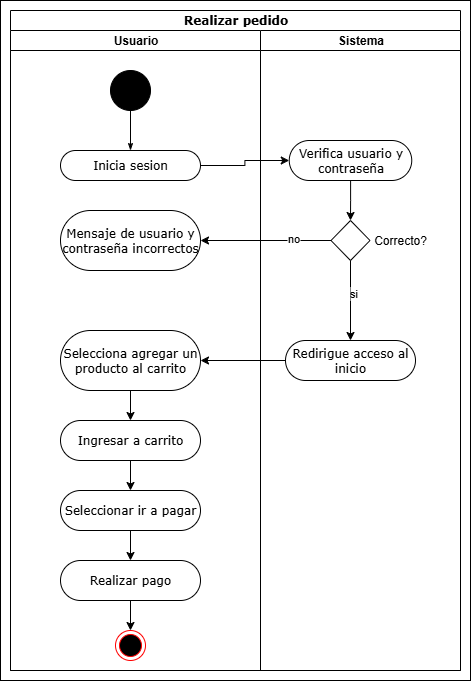

The diagram above was exported from draw.io. Its source (the exported page's mxGraphModel, read from the mxfile embedded in the PNG):
<mxGraphModel dx="1426" dy="785" grid="1" gridSize="10" guides="1" tooltips="1" connect="1" arrows="1" fold="1" page="1" pageScale="1" pageWidth="850" pageHeight="1100" background="none" math="0" shadow="0">
  <root>
    <mxCell id="0" />
    <mxCell id="1" parent="0" />
    <mxCell id="-cfjnvF_bHSGGwkKcoIG-19" value="" style="rounded=0;whiteSpace=wrap;html=1;" vertex="1" parent="1">
      <mxGeometry x="30" y="10" width="470" height="680" as="geometry" />
    </mxCell>
    <mxCell id="1c1d494c118603dd-1" value="Realizar pedido" style="swimlane;html=1;childLayout=stackLayout;startSize=20;rounded=0;shadow=0;comic=0;labelBackgroundColor=none;strokeWidth=1;fontFamily=Verdana;fontSize=12;align=center;" parent="1" vertex="1">
      <mxGeometry x="40" y="20" width="450" height="660" as="geometry" />
    </mxCell>
    <mxCell id="1c1d494c118603dd-2" value="Usuario" style="swimlane;html=1;startSize=20;" parent="1c1d494c118603dd-1" vertex="1">
      <mxGeometry y="20" width="250" height="640" as="geometry" />
    </mxCell>
    <mxCell id="60571a20871a0731-4" value="" style="ellipse;whiteSpace=wrap;html=1;rounded=0;shadow=0;comic=0;labelBackgroundColor=none;strokeWidth=1;fillColor=#000000;fontFamily=Verdana;fontSize=12;align=center;" parent="1c1d494c118603dd-2" vertex="1">
      <mxGeometry x="100" y="40" width="40" height="40" as="geometry" />
    </mxCell>
    <mxCell id="60571a20871a0731-8" value="Inicia sesion" style="rounded=1;whiteSpace=wrap;html=1;shadow=0;comic=0;labelBackgroundColor=none;strokeWidth=1;fontFamily=Verdana;fontSize=12;align=center;arcSize=50;" parent="1c1d494c118603dd-2" vertex="1">
      <mxGeometry x="50" y="120" width="140" height="30" as="geometry" />
    </mxCell>
    <mxCell id="1c1d494c118603dd-27" style="edgeStyle=orthogonalEdgeStyle;rounded=0;html=1;labelBackgroundColor=none;startArrow=none;startFill=0;startSize=5;endArrow=classicThin;endFill=1;endSize=5;jettySize=auto;orthogonalLoop=1;strokeWidth=1;fontFamily=Verdana;fontSize=12" parent="1c1d494c118603dd-2" source="60571a20871a0731-4" target="60571a20871a0731-8" edge="1">
      <mxGeometry relative="1" as="geometry" />
    </mxCell>
    <mxCell id="-cfjnvF_bHSGGwkKcoIG-35" value="Selecciona agregar un producto al carrito" style="rounded=1;whiteSpace=wrap;html=1;shadow=0;comic=0;labelBackgroundColor=none;strokeWidth=1;fontFamily=Verdana;fontSize=12;align=center;arcSize=50;" vertex="1" parent="1c1d494c118603dd-2">
      <mxGeometry x="50" y="300" width="140" height="60" as="geometry" />
    </mxCell>
    <mxCell id="-cfjnvF_bHSGGwkKcoIG-50" value="Seleccionar ir a pagar" style="rounded=1;whiteSpace=wrap;html=1;shadow=0;comic=0;labelBackgroundColor=none;strokeWidth=1;fontFamily=Verdana;fontSize=12;align=center;arcSize=50;" vertex="1" parent="1c1d494c118603dd-2">
      <mxGeometry x="50" y="460" width="140" height="40" as="geometry" />
    </mxCell>
    <mxCell id="-cfjnvF_bHSGGwkKcoIG-16" value="" style="ellipse;html=1;shape=endState;fillColor=#000000;strokeColor=#ff0000;" vertex="1" parent="1c1d494c118603dd-2">
      <mxGeometry x="105" y="600" width="30" height="30" as="geometry" />
    </mxCell>
    <mxCell id="1c1d494c118603dd-3" value="Sistema" style="swimlane;html=1;startSize=20;" parent="1c1d494c118603dd-1" vertex="1">
      <mxGeometry x="250" y="20" width="200" height="640" as="geometry" />
    </mxCell>
    <mxCell id="-cfjnvF_bHSGGwkKcoIG-40" style="edgeStyle=orthogonalEdgeStyle;rounded=0;orthogonalLoop=1;jettySize=auto;html=1;entryX=0.5;entryY=0;entryDx=0;entryDy=0;" edge="1" parent="1c1d494c118603dd-3" source="1c1d494c118603dd-16" target="-cfjnvF_bHSGGwkKcoIG-39">
      <mxGeometry relative="1" as="geometry" />
    </mxCell>
    <mxCell id="1c1d494c118603dd-16" value="Verifica usuario y contraseña" style="rounded=1;whiteSpace=wrap;html=1;shadow=0;comic=0;labelBackgroundColor=none;strokeWidth=1;fontFamily=Verdana;fontSize=12;align=center;arcSize=50;" parent="1c1d494c118603dd-3" vertex="1">
      <mxGeometry x="28.75" y="110" width="122.5" height="40" as="geometry" />
    </mxCell>
    <mxCell id="-cfjnvF_bHSGGwkKcoIG-39" value="" style="rhombus;whiteSpace=wrap;html=1;" vertex="1" parent="1c1d494c118603dd-3">
      <mxGeometry x="70.5" y="190" width="39" height="40" as="geometry" />
    </mxCell>
    <mxCell id="-cfjnvF_bHSGGwkKcoIG-41" value="Correcto?" style="text;html=1;align=center;verticalAlign=middle;whiteSpace=wrap;rounded=0;" vertex="1" parent="1c1d494c118603dd-3">
      <mxGeometry x="110" y="195" width="60" height="30" as="geometry" />
    </mxCell>
    <mxCell id="-cfjnvF_bHSGGwkKcoIG-38" style="edgeStyle=orthogonalEdgeStyle;rounded=0;orthogonalLoop=1;jettySize=auto;html=1;" edge="1" parent="1c1d494c118603dd-1" source="60571a20871a0731-8" target="1c1d494c118603dd-16">
      <mxGeometry relative="1" as="geometry" />
    </mxCell>
    <mxCell id="-cfjnvF_bHSGGwkKcoIG-47" style="edgeStyle=orthogonalEdgeStyle;rounded=0;orthogonalLoop=1;jettySize=auto;html=1;" edge="1" parent="1" source="1c1d494c118603dd-11" target="-cfjnvF_bHSGGwkKcoIG-35">
      <mxGeometry relative="1" as="geometry" />
    </mxCell>
    <mxCell id="1c1d494c118603dd-11" value="Redirigue acceso al inicio" style="rounded=1;whiteSpace=wrap;html=1;shadow=0;comic=0;labelBackgroundColor=none;strokeWidth=1;fontFamily=Verdana;fontSize=12;align=center;arcSize=50;" parent="1" vertex="1">
      <mxGeometry x="315" y="350" width="130" height="40" as="geometry" />
    </mxCell>
    <mxCell id="-cfjnvF_bHSGGwkKcoIG-42" value="Mensaje de usuario y contraseña incorrectos" style="rounded=1;whiteSpace=wrap;html=1;shadow=0;comic=0;labelBackgroundColor=none;strokeWidth=1;fontFamily=Verdana;fontSize=12;align=center;arcSize=50;" vertex="1" parent="1">
      <mxGeometry x="90" y="220" width="140" height="60" as="geometry" />
    </mxCell>
    <mxCell id="-cfjnvF_bHSGGwkKcoIG-43" style="edgeStyle=orthogonalEdgeStyle;rounded=0;orthogonalLoop=1;jettySize=auto;html=1;entryX=1;entryY=0.5;entryDx=0;entryDy=0;" edge="1" parent="1" source="-cfjnvF_bHSGGwkKcoIG-39" target="-cfjnvF_bHSGGwkKcoIG-42">
      <mxGeometry relative="1" as="geometry" />
    </mxCell>
    <mxCell id="-cfjnvF_bHSGGwkKcoIG-44" value="no&lt;div&gt;&lt;br&gt;&lt;/div&gt;" style="edgeLabel;html=1;align=center;verticalAlign=middle;resizable=0;points=[];" vertex="1" connectable="0" parent="-cfjnvF_bHSGGwkKcoIG-43">
      <mxGeometry x="-0.41" y="4" relative="1" as="geometry">
        <mxPoint as="offset" />
      </mxGeometry>
    </mxCell>
    <mxCell id="-cfjnvF_bHSGGwkKcoIG-45" style="edgeStyle=orthogonalEdgeStyle;rounded=0;orthogonalLoop=1;jettySize=auto;html=1;" edge="1" parent="1" source="-cfjnvF_bHSGGwkKcoIG-39" target="1c1d494c118603dd-11">
      <mxGeometry relative="1" as="geometry" />
    </mxCell>
    <mxCell id="-cfjnvF_bHSGGwkKcoIG-46" value="si" style="edgeLabel;html=1;align=center;verticalAlign=middle;resizable=0;points=[];" vertex="1" connectable="0" parent="-cfjnvF_bHSGGwkKcoIG-45">
      <mxGeometry x="-0.2" y="2" relative="1" as="geometry">
        <mxPoint as="offset" />
      </mxGeometry>
    </mxCell>
    <mxCell id="-cfjnvF_bHSGGwkKcoIG-51" style="edgeStyle=orthogonalEdgeStyle;rounded=0;orthogonalLoop=1;jettySize=auto;html=1;entryX=0.5;entryY=0;entryDx=0;entryDy=0;" edge="1" parent="1" source="-cfjnvF_bHSGGwkKcoIG-48" target="-cfjnvF_bHSGGwkKcoIG-50">
      <mxGeometry relative="1" as="geometry" />
    </mxCell>
    <mxCell id="-cfjnvF_bHSGGwkKcoIG-48" value="Ingresar a carrito" style="rounded=1;whiteSpace=wrap;html=1;shadow=0;comic=0;labelBackgroundColor=none;strokeWidth=1;fontFamily=Verdana;fontSize=12;align=center;arcSize=50;" vertex="1" parent="1">
      <mxGeometry x="90" y="430" width="140" height="40" as="geometry" />
    </mxCell>
    <mxCell id="-cfjnvF_bHSGGwkKcoIG-49" style="edgeStyle=orthogonalEdgeStyle;rounded=0;orthogonalLoop=1;jettySize=auto;html=1;" edge="1" parent="1" source="-cfjnvF_bHSGGwkKcoIG-35" target="-cfjnvF_bHSGGwkKcoIG-48">
      <mxGeometry relative="1" as="geometry" />
    </mxCell>
    <mxCell id="-cfjnvF_bHSGGwkKcoIG-54" style="edgeStyle=orthogonalEdgeStyle;rounded=0;orthogonalLoop=1;jettySize=auto;html=1;" edge="1" parent="1" source="-cfjnvF_bHSGGwkKcoIG-52" target="-cfjnvF_bHSGGwkKcoIG-16">
      <mxGeometry relative="1" as="geometry" />
    </mxCell>
    <mxCell id="-cfjnvF_bHSGGwkKcoIG-52" value="Realizar pago" style="rounded=1;whiteSpace=wrap;html=1;shadow=0;comic=0;labelBackgroundColor=none;strokeWidth=1;fontFamily=Verdana;fontSize=12;align=center;arcSize=50;" vertex="1" parent="1">
      <mxGeometry x="90" y="570" width="140" height="40" as="geometry" />
    </mxCell>
    <mxCell id="-cfjnvF_bHSGGwkKcoIG-53" style="edgeStyle=orthogonalEdgeStyle;rounded=0;orthogonalLoop=1;jettySize=auto;html=1;entryX=0.5;entryY=0;entryDx=0;entryDy=0;" edge="1" parent="1" source="-cfjnvF_bHSGGwkKcoIG-50" target="-cfjnvF_bHSGGwkKcoIG-52">
      <mxGeometry relative="1" as="geometry" />
    </mxCell>
  </root>
</mxGraphModel>